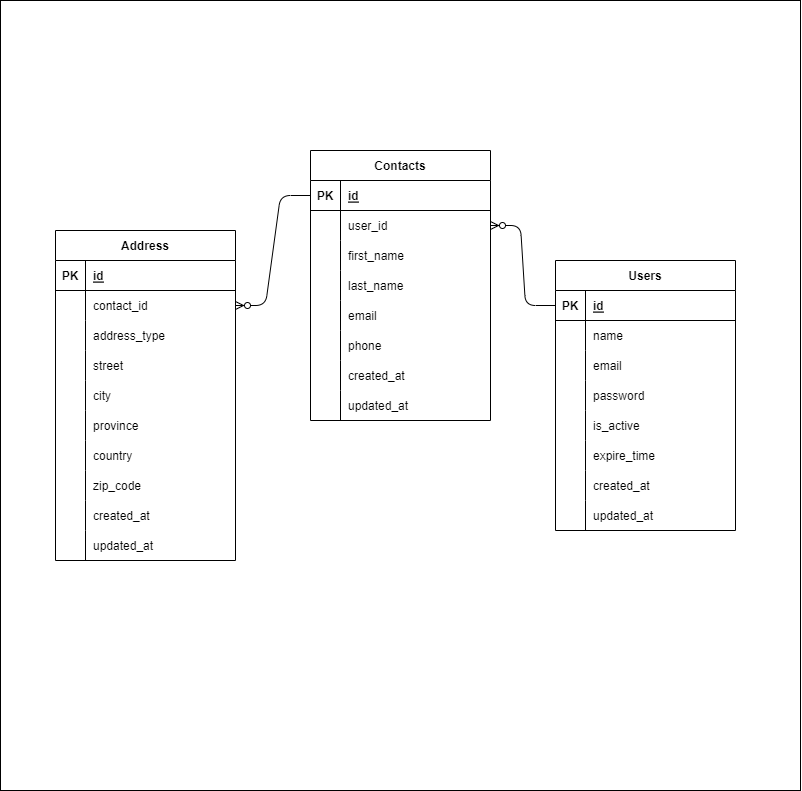

The diagram above was exported from draw.io. Its source (the exported page's mxGraphModel, read from the mxfile embedded in the PNG):
<mxGraphModel dx="1617" dy="1113" grid="1" gridSize="10" guides="1" tooltips="1" connect="1" arrows="1" fold="1" page="1" pageScale="1" pageWidth="850" pageHeight="1100" math="0" shadow="0">
  <root>
    <mxCell id="0" />
    <mxCell id="1" parent="0" />
    <mxCell id="96" value="" style="rounded=0;whiteSpace=wrap;html=1;" vertex="1" parent="1">
      <mxGeometry x="25" y="120" width="800" height="790" as="geometry" />
    </mxCell>
    <mxCell id="5" value="Address" style="shape=table;startSize=30;container=1;collapsible=1;childLayout=tableLayout;fixedRows=1;rowLines=0;fontStyle=1;align=center;resizeLast=1;" vertex="1" parent="1">
      <mxGeometry x="80" y="350" width="180" height="330" as="geometry" />
    </mxCell>
    <mxCell id="6" value="" style="shape=tableRow;horizontal=0;startSize=0;swimlaneHead=0;swimlaneBody=0;fillColor=none;collapsible=0;dropTarget=0;points=[[0,0.5],[1,0.5]];portConstraint=eastwest;top=0;left=0;right=0;bottom=1;" vertex="1" parent="5">
      <mxGeometry y="30" width="180" height="30" as="geometry" />
    </mxCell>
    <mxCell id="7" value="PK" style="shape=partialRectangle;connectable=0;fillColor=none;top=0;left=0;bottom=0;right=0;fontStyle=1;overflow=hidden;" vertex="1" parent="6">
      <mxGeometry width="30" height="30" as="geometry">
        <mxRectangle width="30" height="30" as="alternateBounds" />
      </mxGeometry>
    </mxCell>
    <mxCell id="8" value="id" style="shape=partialRectangle;connectable=0;fillColor=none;top=0;left=0;bottom=0;right=0;align=left;spacingLeft=6;fontStyle=5;overflow=hidden;" vertex="1" parent="6">
      <mxGeometry x="30" width="150" height="30" as="geometry">
        <mxRectangle width="150" height="30" as="alternateBounds" />
      </mxGeometry>
    </mxCell>
    <mxCell id="33" value="" style="shape=tableRow;horizontal=0;startSize=0;swimlaneHead=0;swimlaneBody=0;fillColor=none;collapsible=0;dropTarget=0;points=[[0,0.5],[1,0.5]];portConstraint=eastwest;top=0;left=0;right=0;bottom=0;" vertex="1" parent="5">
      <mxGeometry y="60" width="180" height="30" as="geometry" />
    </mxCell>
    <mxCell id="34" value="" style="shape=partialRectangle;connectable=0;fillColor=none;top=0;left=0;bottom=0;right=0;editable=1;overflow=hidden;" vertex="1" parent="33">
      <mxGeometry width="30" height="30" as="geometry">
        <mxRectangle width="30" height="30" as="alternateBounds" />
      </mxGeometry>
    </mxCell>
    <mxCell id="35" value="contact_id" style="shape=partialRectangle;connectable=0;fillColor=none;top=0;left=0;bottom=0;right=0;align=left;spacingLeft=6;overflow=hidden;" vertex="1" parent="33">
      <mxGeometry x="30" width="150" height="30" as="geometry">
        <mxRectangle width="150" height="30" as="alternateBounds" />
      </mxGeometry>
    </mxCell>
    <mxCell id="9" value="" style="shape=tableRow;horizontal=0;startSize=0;swimlaneHead=0;swimlaneBody=0;fillColor=none;collapsible=0;dropTarget=0;points=[[0,0.5],[1,0.5]];portConstraint=eastwest;top=0;left=0;right=0;bottom=0;" vertex="1" parent="5">
      <mxGeometry y="90" width="180" height="30" as="geometry" />
    </mxCell>
    <mxCell id="10" value="" style="shape=partialRectangle;connectable=0;fillColor=none;top=0;left=0;bottom=0;right=0;editable=1;overflow=hidden;" vertex="1" parent="9">
      <mxGeometry width="30" height="30" as="geometry">
        <mxRectangle width="30" height="30" as="alternateBounds" />
      </mxGeometry>
    </mxCell>
    <mxCell id="11" value="address_type" style="shape=partialRectangle;connectable=0;fillColor=none;top=0;left=0;bottom=0;right=0;align=left;spacingLeft=6;overflow=hidden;" vertex="1" parent="9">
      <mxGeometry x="30" width="150" height="30" as="geometry">
        <mxRectangle width="150" height="30" as="alternateBounds" />
      </mxGeometry>
    </mxCell>
    <mxCell id="12" value="" style="shape=tableRow;horizontal=0;startSize=0;swimlaneHead=0;swimlaneBody=0;fillColor=none;collapsible=0;dropTarget=0;points=[[0,0.5],[1,0.5]];portConstraint=eastwest;top=0;left=0;right=0;bottom=0;" vertex="1" parent="5">
      <mxGeometry y="120" width="180" height="30" as="geometry" />
    </mxCell>
    <mxCell id="13" value="" style="shape=partialRectangle;connectable=0;fillColor=none;top=0;left=0;bottom=0;right=0;editable=1;overflow=hidden;" vertex="1" parent="12">
      <mxGeometry width="30" height="30" as="geometry">
        <mxRectangle width="30" height="30" as="alternateBounds" />
      </mxGeometry>
    </mxCell>
    <mxCell id="14" value="street" style="shape=partialRectangle;connectable=0;fillColor=none;top=0;left=0;bottom=0;right=0;align=left;spacingLeft=6;overflow=hidden;" vertex="1" parent="12">
      <mxGeometry x="30" width="150" height="30" as="geometry">
        <mxRectangle width="150" height="30" as="alternateBounds" />
      </mxGeometry>
    </mxCell>
    <mxCell id="15" value="" style="shape=tableRow;horizontal=0;startSize=0;swimlaneHead=0;swimlaneBody=0;fillColor=none;collapsible=0;dropTarget=0;points=[[0,0.5],[1,0.5]];portConstraint=eastwest;top=0;left=0;right=0;bottom=0;" vertex="1" parent="5">
      <mxGeometry y="150" width="180" height="30" as="geometry" />
    </mxCell>
    <mxCell id="16" value="" style="shape=partialRectangle;connectable=0;fillColor=none;top=0;left=0;bottom=0;right=0;editable=1;overflow=hidden;" vertex="1" parent="15">
      <mxGeometry width="30" height="30" as="geometry">
        <mxRectangle width="30" height="30" as="alternateBounds" />
      </mxGeometry>
    </mxCell>
    <mxCell id="17" value="city" style="shape=partialRectangle;connectable=0;fillColor=none;top=0;left=0;bottom=0;right=0;align=left;spacingLeft=6;overflow=hidden;" vertex="1" parent="15">
      <mxGeometry x="30" width="150" height="30" as="geometry">
        <mxRectangle width="150" height="30" as="alternateBounds" />
      </mxGeometry>
    </mxCell>
    <mxCell id="18" value="" style="shape=tableRow;horizontal=0;startSize=0;swimlaneHead=0;swimlaneBody=0;fillColor=none;collapsible=0;dropTarget=0;points=[[0,0.5],[1,0.5]];portConstraint=eastwest;top=0;left=0;right=0;bottom=0;" vertex="1" parent="5">
      <mxGeometry y="180" width="180" height="30" as="geometry" />
    </mxCell>
    <mxCell id="19" value="" style="shape=partialRectangle;connectable=0;fillColor=none;top=0;left=0;bottom=0;right=0;editable=1;overflow=hidden;" vertex="1" parent="18">
      <mxGeometry width="30" height="30" as="geometry">
        <mxRectangle width="30" height="30" as="alternateBounds" />
      </mxGeometry>
    </mxCell>
    <mxCell id="20" value="province" style="shape=partialRectangle;connectable=0;fillColor=none;top=0;left=0;bottom=0;right=0;align=left;spacingLeft=6;overflow=hidden;" vertex="1" parent="18">
      <mxGeometry x="30" width="150" height="30" as="geometry">
        <mxRectangle width="150" height="30" as="alternateBounds" />
      </mxGeometry>
    </mxCell>
    <mxCell id="21" value="" style="shape=tableRow;horizontal=0;startSize=0;swimlaneHead=0;swimlaneBody=0;fillColor=none;collapsible=0;dropTarget=0;points=[[0,0.5],[1,0.5]];portConstraint=eastwest;top=0;left=0;right=0;bottom=0;" vertex="1" parent="5">
      <mxGeometry y="210" width="180" height="30" as="geometry" />
    </mxCell>
    <mxCell id="22" value="" style="shape=partialRectangle;connectable=0;fillColor=none;top=0;left=0;bottom=0;right=0;editable=1;overflow=hidden;" vertex="1" parent="21">
      <mxGeometry width="30" height="30" as="geometry">
        <mxRectangle width="30" height="30" as="alternateBounds" />
      </mxGeometry>
    </mxCell>
    <mxCell id="23" value="country" style="shape=partialRectangle;connectable=0;fillColor=none;top=0;left=0;bottom=0;right=0;align=left;spacingLeft=6;overflow=hidden;" vertex="1" parent="21">
      <mxGeometry x="30" width="150" height="30" as="geometry">
        <mxRectangle width="150" height="30" as="alternateBounds" />
      </mxGeometry>
    </mxCell>
    <mxCell id="24" value="" style="shape=tableRow;horizontal=0;startSize=0;swimlaneHead=0;swimlaneBody=0;fillColor=none;collapsible=0;dropTarget=0;points=[[0,0.5],[1,0.5]];portConstraint=eastwest;top=0;left=0;right=0;bottom=0;" vertex="1" parent="5">
      <mxGeometry y="240" width="180" height="30" as="geometry" />
    </mxCell>
    <mxCell id="25" value="" style="shape=partialRectangle;connectable=0;fillColor=none;top=0;left=0;bottom=0;right=0;editable=1;overflow=hidden;" vertex="1" parent="24">
      <mxGeometry width="30" height="30" as="geometry">
        <mxRectangle width="30" height="30" as="alternateBounds" />
      </mxGeometry>
    </mxCell>
    <mxCell id="26" value="zip_code" style="shape=partialRectangle;connectable=0;fillColor=none;top=0;left=0;bottom=0;right=0;align=left;spacingLeft=6;overflow=hidden;" vertex="1" parent="24">
      <mxGeometry x="30" width="150" height="30" as="geometry">
        <mxRectangle width="150" height="30" as="alternateBounds" />
      </mxGeometry>
    </mxCell>
    <mxCell id="27" value="" style="shape=tableRow;horizontal=0;startSize=0;swimlaneHead=0;swimlaneBody=0;fillColor=none;collapsible=0;dropTarget=0;points=[[0,0.5],[1,0.5]];portConstraint=eastwest;top=0;left=0;right=0;bottom=0;" vertex="1" parent="5">
      <mxGeometry y="270" width="180" height="30" as="geometry" />
    </mxCell>
    <mxCell id="28" value="" style="shape=partialRectangle;connectable=0;fillColor=none;top=0;left=0;bottom=0;right=0;editable=1;overflow=hidden;" vertex="1" parent="27">
      <mxGeometry width="30" height="30" as="geometry">
        <mxRectangle width="30" height="30" as="alternateBounds" />
      </mxGeometry>
    </mxCell>
    <mxCell id="29" value="created_at" style="shape=partialRectangle;connectable=0;fillColor=none;top=0;left=0;bottom=0;right=0;align=left;spacingLeft=6;overflow=hidden;" vertex="1" parent="27">
      <mxGeometry x="30" width="150" height="30" as="geometry">
        <mxRectangle width="150" height="30" as="alternateBounds" />
      </mxGeometry>
    </mxCell>
    <mxCell id="30" value="" style="shape=tableRow;horizontal=0;startSize=0;swimlaneHead=0;swimlaneBody=0;fillColor=none;collapsible=0;dropTarget=0;points=[[0,0.5],[1,0.5]];portConstraint=eastwest;top=0;left=0;right=0;bottom=0;" vertex="1" parent="5">
      <mxGeometry y="300" width="180" height="30" as="geometry" />
    </mxCell>
    <mxCell id="31" value="" style="shape=partialRectangle;connectable=0;fillColor=none;top=0;left=0;bottom=0;right=0;editable=1;overflow=hidden;" vertex="1" parent="30">
      <mxGeometry width="30" height="30" as="geometry">
        <mxRectangle width="30" height="30" as="alternateBounds" />
      </mxGeometry>
    </mxCell>
    <mxCell id="32" value="updated_at" style="shape=partialRectangle;connectable=0;fillColor=none;top=0;left=0;bottom=0;right=0;align=left;spacingLeft=6;overflow=hidden;" vertex="1" parent="30">
      <mxGeometry x="30" width="150" height="30" as="geometry">
        <mxRectangle width="150" height="30" as="alternateBounds" />
      </mxGeometry>
    </mxCell>
    <mxCell id="36" value="Contacts" style="shape=table;startSize=30;container=1;collapsible=1;childLayout=tableLayout;fixedRows=1;rowLines=0;fontStyle=1;align=center;resizeLast=1;" vertex="1" parent="1">
      <mxGeometry x="335" y="270" width="180" height="270" as="geometry" />
    </mxCell>
    <mxCell id="37" value="" style="shape=tableRow;horizontal=0;startSize=0;swimlaneHead=0;swimlaneBody=0;fillColor=none;collapsible=0;dropTarget=0;points=[[0,0.5],[1,0.5]];portConstraint=eastwest;top=0;left=0;right=0;bottom=1;" vertex="1" parent="36">
      <mxGeometry y="30" width="180" height="30" as="geometry" />
    </mxCell>
    <mxCell id="38" value="PK" style="shape=partialRectangle;connectable=0;fillColor=none;top=0;left=0;bottom=0;right=0;fontStyle=1;overflow=hidden;" vertex="1" parent="37">
      <mxGeometry width="30" height="30" as="geometry">
        <mxRectangle width="30" height="30" as="alternateBounds" />
      </mxGeometry>
    </mxCell>
    <mxCell id="39" value="id" style="shape=partialRectangle;connectable=0;fillColor=none;top=0;left=0;bottom=0;right=0;align=left;spacingLeft=6;fontStyle=5;overflow=hidden;" vertex="1" parent="37">
      <mxGeometry x="30" width="150" height="30" as="geometry">
        <mxRectangle width="150" height="30" as="alternateBounds" />
      </mxGeometry>
    </mxCell>
    <mxCell id="52" value="" style="shape=tableRow;horizontal=0;startSize=0;swimlaneHead=0;swimlaneBody=0;fillColor=none;collapsible=0;dropTarget=0;points=[[0,0.5],[1,0.5]];portConstraint=eastwest;top=0;left=0;right=0;bottom=0;" vertex="1" parent="36">
      <mxGeometry y="60" width="180" height="30" as="geometry" />
    </mxCell>
    <mxCell id="53" value="" style="shape=partialRectangle;connectable=0;fillColor=none;top=0;left=0;bottom=0;right=0;editable=1;overflow=hidden;" vertex="1" parent="52">
      <mxGeometry width="30" height="30" as="geometry">
        <mxRectangle width="30" height="30" as="alternateBounds" />
      </mxGeometry>
    </mxCell>
    <mxCell id="54" value="user_id" style="shape=partialRectangle;connectable=0;fillColor=none;top=0;left=0;bottom=0;right=0;align=left;spacingLeft=6;overflow=hidden;" vertex="1" parent="52">
      <mxGeometry x="30" width="150" height="30" as="geometry">
        <mxRectangle width="150" height="30" as="alternateBounds" />
      </mxGeometry>
    </mxCell>
    <mxCell id="40" value="" style="shape=tableRow;horizontal=0;startSize=0;swimlaneHead=0;swimlaneBody=0;fillColor=none;collapsible=0;dropTarget=0;points=[[0,0.5],[1,0.5]];portConstraint=eastwest;top=0;left=0;right=0;bottom=0;" vertex="1" parent="36">
      <mxGeometry y="90" width="180" height="30" as="geometry" />
    </mxCell>
    <mxCell id="41" value="" style="shape=partialRectangle;connectable=0;fillColor=none;top=0;left=0;bottom=0;right=0;editable=1;overflow=hidden;" vertex="1" parent="40">
      <mxGeometry width="30" height="30" as="geometry">
        <mxRectangle width="30" height="30" as="alternateBounds" />
      </mxGeometry>
    </mxCell>
    <mxCell id="42" value="first_name" style="shape=partialRectangle;connectable=0;fillColor=none;top=0;left=0;bottom=0;right=0;align=left;spacingLeft=6;overflow=hidden;" vertex="1" parent="40">
      <mxGeometry x="30" width="150" height="30" as="geometry">
        <mxRectangle width="150" height="30" as="alternateBounds" />
      </mxGeometry>
    </mxCell>
    <mxCell id="43" value="" style="shape=tableRow;horizontal=0;startSize=0;swimlaneHead=0;swimlaneBody=0;fillColor=none;collapsible=0;dropTarget=0;points=[[0,0.5],[1,0.5]];portConstraint=eastwest;top=0;left=0;right=0;bottom=0;" vertex="1" parent="36">
      <mxGeometry y="120" width="180" height="30" as="geometry" />
    </mxCell>
    <mxCell id="44" value="" style="shape=partialRectangle;connectable=0;fillColor=none;top=0;left=0;bottom=0;right=0;editable=1;overflow=hidden;" vertex="1" parent="43">
      <mxGeometry width="30" height="30" as="geometry">
        <mxRectangle width="30" height="30" as="alternateBounds" />
      </mxGeometry>
    </mxCell>
    <mxCell id="45" value="last_name" style="shape=partialRectangle;connectable=0;fillColor=none;top=0;left=0;bottom=0;right=0;align=left;spacingLeft=6;overflow=hidden;" vertex="1" parent="43">
      <mxGeometry x="30" width="150" height="30" as="geometry">
        <mxRectangle width="150" height="30" as="alternateBounds" />
      </mxGeometry>
    </mxCell>
    <mxCell id="46" value="" style="shape=tableRow;horizontal=0;startSize=0;swimlaneHead=0;swimlaneBody=0;fillColor=none;collapsible=0;dropTarget=0;points=[[0,0.5],[1,0.5]];portConstraint=eastwest;top=0;left=0;right=0;bottom=0;" vertex="1" parent="36">
      <mxGeometry y="150" width="180" height="30" as="geometry" />
    </mxCell>
    <mxCell id="47" value="" style="shape=partialRectangle;connectable=0;fillColor=none;top=0;left=0;bottom=0;right=0;editable=1;overflow=hidden;" vertex="1" parent="46">
      <mxGeometry width="30" height="30" as="geometry">
        <mxRectangle width="30" height="30" as="alternateBounds" />
      </mxGeometry>
    </mxCell>
    <mxCell id="48" value="email" style="shape=partialRectangle;connectable=0;fillColor=none;top=0;left=0;bottom=0;right=0;align=left;spacingLeft=6;overflow=hidden;" vertex="1" parent="46">
      <mxGeometry x="30" width="150" height="30" as="geometry">
        <mxRectangle width="150" height="30" as="alternateBounds" />
      </mxGeometry>
    </mxCell>
    <mxCell id="49" value="" style="shape=tableRow;horizontal=0;startSize=0;swimlaneHead=0;swimlaneBody=0;fillColor=none;collapsible=0;dropTarget=0;points=[[0,0.5],[1,0.5]];portConstraint=eastwest;top=0;left=0;right=0;bottom=0;" vertex="1" parent="36">
      <mxGeometry y="180" width="180" height="30" as="geometry" />
    </mxCell>
    <mxCell id="50" value="" style="shape=partialRectangle;connectable=0;fillColor=none;top=0;left=0;bottom=0;right=0;editable=1;overflow=hidden;" vertex="1" parent="49">
      <mxGeometry width="30" height="30" as="geometry">
        <mxRectangle width="30" height="30" as="alternateBounds" />
      </mxGeometry>
    </mxCell>
    <mxCell id="51" value="phone" style="shape=partialRectangle;connectable=0;fillColor=none;top=0;left=0;bottom=0;right=0;align=left;spacingLeft=6;overflow=hidden;" vertex="1" parent="49">
      <mxGeometry x="30" width="150" height="30" as="geometry">
        <mxRectangle width="150" height="30" as="alternateBounds" />
      </mxGeometry>
    </mxCell>
    <mxCell id="61" value="" style="shape=tableRow;horizontal=0;startSize=0;swimlaneHead=0;swimlaneBody=0;fillColor=none;collapsible=0;dropTarget=0;points=[[0,0.5],[1,0.5]];portConstraint=eastwest;top=0;left=0;right=0;bottom=0;" vertex="1" parent="36">
      <mxGeometry y="210" width="180" height="30" as="geometry" />
    </mxCell>
    <mxCell id="62" value="" style="shape=partialRectangle;connectable=0;fillColor=none;top=0;left=0;bottom=0;right=0;editable=1;overflow=hidden;" vertex="1" parent="61">
      <mxGeometry width="30" height="30" as="geometry">
        <mxRectangle width="30" height="30" as="alternateBounds" />
      </mxGeometry>
    </mxCell>
    <mxCell id="63" value="created_at" style="shape=partialRectangle;connectable=0;fillColor=none;top=0;left=0;bottom=0;right=0;align=left;spacingLeft=6;overflow=hidden;" vertex="1" parent="61">
      <mxGeometry x="30" width="150" height="30" as="geometry">
        <mxRectangle width="150" height="30" as="alternateBounds" />
      </mxGeometry>
    </mxCell>
    <mxCell id="64" value="" style="shape=tableRow;horizontal=0;startSize=0;swimlaneHead=0;swimlaneBody=0;fillColor=none;collapsible=0;dropTarget=0;points=[[0,0.5],[1,0.5]];portConstraint=eastwest;top=0;left=0;right=0;bottom=0;" vertex="1" parent="36">
      <mxGeometry y="240" width="180" height="30" as="geometry" />
    </mxCell>
    <mxCell id="65" value="" style="shape=partialRectangle;connectable=0;fillColor=none;top=0;left=0;bottom=0;right=0;editable=1;overflow=hidden;" vertex="1" parent="64">
      <mxGeometry width="30" height="30" as="geometry">
        <mxRectangle width="30" height="30" as="alternateBounds" />
      </mxGeometry>
    </mxCell>
    <mxCell id="66" value="updated_at" style="shape=partialRectangle;connectable=0;fillColor=none;top=0;left=0;bottom=0;right=0;align=left;spacingLeft=6;overflow=hidden;" vertex="1" parent="64">
      <mxGeometry x="30" width="150" height="30" as="geometry">
        <mxRectangle width="150" height="30" as="alternateBounds" />
      </mxGeometry>
    </mxCell>
    <mxCell id="67" value="Users" style="shape=table;startSize=30;container=1;collapsible=1;childLayout=tableLayout;fixedRows=1;rowLines=0;fontStyle=1;align=center;resizeLast=1;" vertex="1" parent="1">
      <mxGeometry x="580" y="380" width="180" height="270" as="geometry" />
    </mxCell>
    <mxCell id="68" value="" style="shape=tableRow;horizontal=0;startSize=0;swimlaneHead=0;swimlaneBody=0;fillColor=none;collapsible=0;dropTarget=0;points=[[0,0.5],[1,0.5]];portConstraint=eastwest;top=0;left=0;right=0;bottom=1;" vertex="1" parent="67">
      <mxGeometry y="30" width="180" height="30" as="geometry" />
    </mxCell>
    <mxCell id="69" value="PK" style="shape=partialRectangle;connectable=0;fillColor=none;top=0;left=0;bottom=0;right=0;fontStyle=1;overflow=hidden;" vertex="1" parent="68">
      <mxGeometry width="30" height="30" as="geometry">
        <mxRectangle width="30" height="30" as="alternateBounds" />
      </mxGeometry>
    </mxCell>
    <mxCell id="70" value="id" style="shape=partialRectangle;connectable=0;fillColor=none;top=0;left=0;bottom=0;right=0;align=left;spacingLeft=6;fontStyle=5;overflow=hidden;" vertex="1" parent="68">
      <mxGeometry x="30" width="150" height="30" as="geometry">
        <mxRectangle width="150" height="30" as="alternateBounds" />
      </mxGeometry>
    </mxCell>
    <mxCell id="71" value="" style="shape=tableRow;horizontal=0;startSize=0;swimlaneHead=0;swimlaneBody=0;fillColor=none;collapsible=0;dropTarget=0;points=[[0,0.5],[1,0.5]];portConstraint=eastwest;top=0;left=0;right=0;bottom=0;" vertex="1" parent="67">
      <mxGeometry y="60" width="180" height="30" as="geometry" />
    </mxCell>
    <mxCell id="72" value="" style="shape=partialRectangle;connectable=0;fillColor=none;top=0;left=0;bottom=0;right=0;editable=1;overflow=hidden;" vertex="1" parent="71">
      <mxGeometry width="30" height="30" as="geometry">
        <mxRectangle width="30" height="30" as="alternateBounds" />
      </mxGeometry>
    </mxCell>
    <mxCell id="73" value="name" style="shape=partialRectangle;connectable=0;fillColor=none;top=0;left=0;bottom=0;right=0;align=left;spacingLeft=6;overflow=hidden;" vertex="1" parent="71">
      <mxGeometry x="30" width="150" height="30" as="geometry">
        <mxRectangle width="150" height="30" as="alternateBounds" />
      </mxGeometry>
    </mxCell>
    <mxCell id="74" value="" style="shape=tableRow;horizontal=0;startSize=0;swimlaneHead=0;swimlaneBody=0;fillColor=none;collapsible=0;dropTarget=0;points=[[0,0.5],[1,0.5]];portConstraint=eastwest;top=0;left=0;right=0;bottom=0;" vertex="1" parent="67">
      <mxGeometry y="90" width="180" height="30" as="geometry" />
    </mxCell>
    <mxCell id="75" value="" style="shape=partialRectangle;connectable=0;fillColor=none;top=0;left=0;bottom=0;right=0;editable=1;overflow=hidden;" vertex="1" parent="74">
      <mxGeometry width="30" height="30" as="geometry">
        <mxRectangle width="30" height="30" as="alternateBounds" />
      </mxGeometry>
    </mxCell>
    <mxCell id="76" value="email" style="shape=partialRectangle;connectable=0;fillColor=none;top=0;left=0;bottom=0;right=0;align=left;spacingLeft=6;overflow=hidden;" vertex="1" parent="74">
      <mxGeometry x="30" width="150" height="30" as="geometry">
        <mxRectangle width="150" height="30" as="alternateBounds" />
      </mxGeometry>
    </mxCell>
    <mxCell id="77" value="" style="shape=tableRow;horizontal=0;startSize=0;swimlaneHead=0;swimlaneBody=0;fillColor=none;collapsible=0;dropTarget=0;points=[[0,0.5],[1,0.5]];portConstraint=eastwest;top=0;left=0;right=0;bottom=0;" vertex="1" parent="67">
      <mxGeometry y="120" width="180" height="30" as="geometry" />
    </mxCell>
    <mxCell id="78" value="" style="shape=partialRectangle;connectable=0;fillColor=none;top=0;left=0;bottom=0;right=0;editable=1;overflow=hidden;" vertex="1" parent="77">
      <mxGeometry width="30" height="30" as="geometry">
        <mxRectangle width="30" height="30" as="alternateBounds" />
      </mxGeometry>
    </mxCell>
    <mxCell id="79" value="password" style="shape=partialRectangle;connectable=0;fillColor=none;top=0;left=0;bottom=0;right=0;align=left;spacingLeft=6;overflow=hidden;" vertex="1" parent="77">
      <mxGeometry x="30" width="150" height="30" as="geometry">
        <mxRectangle width="150" height="30" as="alternateBounds" />
      </mxGeometry>
    </mxCell>
    <mxCell id="80" value="" style="shape=tableRow;horizontal=0;startSize=0;swimlaneHead=0;swimlaneBody=0;fillColor=none;collapsible=0;dropTarget=0;points=[[0,0.5],[1,0.5]];portConstraint=eastwest;top=0;left=0;right=0;bottom=0;" vertex="1" parent="67">
      <mxGeometry y="150" width="180" height="30" as="geometry" />
    </mxCell>
    <mxCell id="81" value="" style="shape=partialRectangle;connectable=0;fillColor=none;top=0;left=0;bottom=0;right=0;editable=1;overflow=hidden;" vertex="1" parent="80">
      <mxGeometry width="30" height="30" as="geometry">
        <mxRectangle width="30" height="30" as="alternateBounds" />
      </mxGeometry>
    </mxCell>
    <mxCell id="82" value="is_active" style="shape=partialRectangle;connectable=0;fillColor=none;top=0;left=0;bottom=0;right=0;align=left;spacingLeft=6;overflow=hidden;" vertex="1" parent="80">
      <mxGeometry x="30" width="150" height="30" as="geometry">
        <mxRectangle width="150" height="30" as="alternateBounds" />
      </mxGeometry>
    </mxCell>
    <mxCell id="83" value="" style="shape=tableRow;horizontal=0;startSize=0;swimlaneHead=0;swimlaneBody=0;fillColor=none;collapsible=0;dropTarget=0;points=[[0,0.5],[1,0.5]];portConstraint=eastwest;top=0;left=0;right=0;bottom=0;" vertex="1" parent="67">
      <mxGeometry y="180" width="180" height="30" as="geometry" />
    </mxCell>
    <mxCell id="84" value="" style="shape=partialRectangle;connectable=0;fillColor=none;top=0;left=0;bottom=0;right=0;editable=1;overflow=hidden;" vertex="1" parent="83">
      <mxGeometry width="30" height="30" as="geometry">
        <mxRectangle width="30" height="30" as="alternateBounds" />
      </mxGeometry>
    </mxCell>
    <mxCell id="85" value="expire_time" style="shape=partialRectangle;connectable=0;fillColor=none;top=0;left=0;bottom=0;right=0;align=left;spacingLeft=6;overflow=hidden;" vertex="1" parent="83">
      <mxGeometry x="30" width="150" height="30" as="geometry">
        <mxRectangle width="150" height="30" as="alternateBounds" />
      </mxGeometry>
    </mxCell>
    <mxCell id="86" value="" style="shape=tableRow;horizontal=0;startSize=0;swimlaneHead=0;swimlaneBody=0;fillColor=none;collapsible=0;dropTarget=0;points=[[0,0.5],[1,0.5]];portConstraint=eastwest;top=0;left=0;right=0;bottom=0;" vertex="1" parent="67">
      <mxGeometry y="210" width="180" height="30" as="geometry" />
    </mxCell>
    <mxCell id="87" value="" style="shape=partialRectangle;connectable=0;fillColor=none;top=0;left=0;bottom=0;right=0;editable=1;overflow=hidden;" vertex="1" parent="86">
      <mxGeometry width="30" height="30" as="geometry">
        <mxRectangle width="30" height="30" as="alternateBounds" />
      </mxGeometry>
    </mxCell>
    <mxCell id="88" value="created_at" style="shape=partialRectangle;connectable=0;fillColor=none;top=0;left=0;bottom=0;right=0;align=left;spacingLeft=6;overflow=hidden;" vertex="1" parent="86">
      <mxGeometry x="30" width="150" height="30" as="geometry">
        <mxRectangle width="150" height="30" as="alternateBounds" />
      </mxGeometry>
    </mxCell>
    <mxCell id="89" value="" style="shape=tableRow;horizontal=0;startSize=0;swimlaneHead=0;swimlaneBody=0;fillColor=none;collapsible=0;dropTarget=0;points=[[0,0.5],[1,0.5]];portConstraint=eastwest;top=0;left=0;right=0;bottom=0;" vertex="1" parent="67">
      <mxGeometry y="240" width="180" height="30" as="geometry" />
    </mxCell>
    <mxCell id="90" value="" style="shape=partialRectangle;connectable=0;fillColor=none;top=0;left=0;bottom=0;right=0;editable=1;overflow=hidden;" vertex="1" parent="89">
      <mxGeometry width="30" height="30" as="geometry">
        <mxRectangle width="30" height="30" as="alternateBounds" />
      </mxGeometry>
    </mxCell>
    <mxCell id="91" value="updated_at" style="shape=partialRectangle;connectable=0;fillColor=none;top=0;left=0;bottom=0;right=0;align=left;spacingLeft=6;overflow=hidden;" vertex="1" parent="89">
      <mxGeometry x="30" width="150" height="30" as="geometry">
        <mxRectangle width="150" height="30" as="alternateBounds" />
      </mxGeometry>
    </mxCell>
    <mxCell id="94" value="" style="edgeStyle=entityRelationEdgeStyle;fontSize=12;html=1;endArrow=ERzeroToMany;endFill=1;" edge="1" parent="1" source="37" target="33">
      <mxGeometry width="100" height="100" relative="1" as="geometry">
        <mxPoint x="310" y="710" as="sourcePoint" />
        <mxPoint x="410" y="610" as="targetPoint" />
      </mxGeometry>
    </mxCell>
    <mxCell id="95" value="" style="edgeStyle=entityRelationEdgeStyle;fontSize=12;html=1;endArrow=ERzeroToMany;endFill=1;exitX=0;exitY=0.5;exitDx=0;exitDy=0;" edge="1" parent="1" source="68" target="52">
      <mxGeometry width="100" height="100" relative="1" as="geometry">
        <mxPoint x="460" y="390" as="sourcePoint" />
        <mxPoint x="560" y="290" as="targetPoint" />
      </mxGeometry>
    </mxCell>
  </root>
</mxGraphModel>